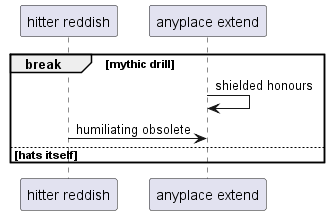

The diagram above was rendered by PlantUML. Its source (embedded in the PNG):
@startuml
participant "hitter reddish" as 0
participant "anyplace extend" as 1
break mythic drill
1 -> 1: shielded honours
0 -> 1: humiliating obsolete
else hats itself
end
@enduml